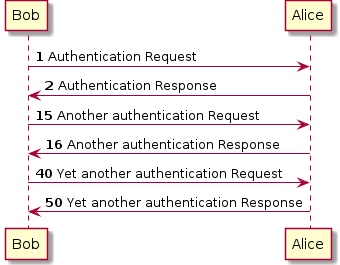

The diagram above was rendered by PlantUML. Its source (embedded in the PNG):
@startuml
autonumber
Bob -> Alice : Authentication Request
Bob <- Alice : Authentication Response

autonumber 15
Bob -> Alice : Another authentication Request
Bob <- Alice : Another authentication Response

autonumber 40 10
Bob -> Alice : Yet another authentication Request
Bob <- Alice : Yet another authentication Response
@enduml